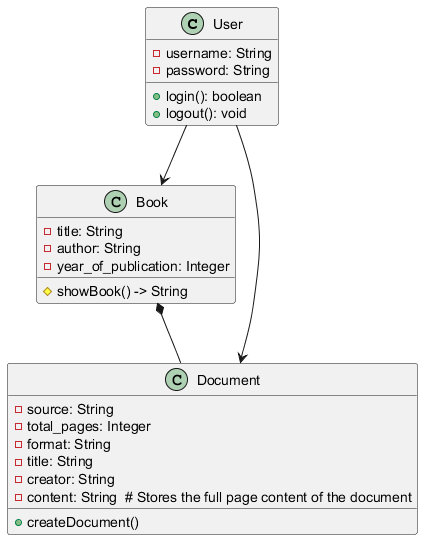

The diagram above was rendered by PlantUML. Its source (embedded in the PNG):
@startuml
class User {
    - username: String
    - password: String
    
    + login(): boolean
    + logout(): void
}

class Book {
    - title: String
    - author: String
    - year_of_publication: Integer
    
    # showBook() -> String
}

class Document {
    - source: String
    - total_pages: Integer
    - format: String
    - title: String
    - creator: String
    - content: String  # Stores the full page content of the document

    + createDocument()
}

User --> Book
User --> Document
Book *-- Document
@enduml